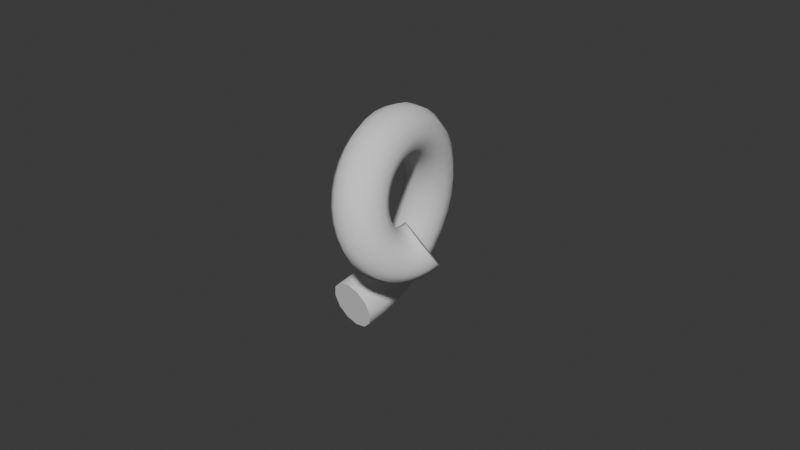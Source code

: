 # Source: 0919_Horn.blend  (saved by Blender 4.2.66; exported with 4.5.12 LTS)
import bpy
from mathutils import Matrix  # noqa: F401  (used for matrix-valued properties, if any)

bpy.ops.wm.read_factory_settings(use_empty=True)
scene = bpy.context.scene
scene.name = 'Scene'

# ---- collections
col_collection = bpy.data.collections.new('Collection'); scene.collection.children.link(col_collection)

# ---- world
world_world = bpy.data.worlds.new('World'); scene.world = world_world
world_world.use_nodes = True; world_world.node_tree.nodes.clear()
_N = world_world.node_tree.nodes; _L = world_world.node_tree.links
n0 = _N.new('ShaderNodeOutputWorld'); n0.name = 'World Output'; n0.location = (300, 300)
n1 = _N.new('ShaderNodeBackground'); n1.name = 'Background'; n1.location = (10, 300)
n1.inputs[0].default_value = (0.05088, 0.05088, 0.05088, 1.0)
_L.new(n1.outputs[0], n0.inputs[0])
n0.is_active_output = True
world_world.color = (0.05088, 0.05088, 0.05088)
world_world.sun_shadow_jitter_overblur = 0.0

# ---- curves / text
cu_spiral_001 = bpy.data.curves.new('Spiral.001', 'CURVE')
cu_spiral_001.dimensions = '3D'
_sp = cu_spiral_001.splines.new('POLY'); _sp.points.add(37)
_sp.points.foreach_set('co', [1.0, 0.0, 0.0, 0.0, 0.9629, 0.1698, 0.01971, 0.0, 0.8979, 0.3268, 0.03943, 0.0, 0.8083, 0.4667, 0.05914, 0.0, 0.698, 0.5857, 0.07886, 0.0, 0.5714, 0.6809, 0.09857, 0.0, 0.4333, 0.7506, 0.1183, 0.0, 0.2888, 0.7935, 0.138, 0.0, 0.1428, 0.8097, 0.1577, 0.0, 4.899e-17, 0.8, 0.1774, 0.0, -0.1351, 0.766, 0.1971, 0.0, -0.2584, 0.71, 0.2169, 0.0, -0.3667, 0.6351, 0.2366, 0.0, -0.4571, 0.5447, 0.2563, 0.0, -0.5277, 0.4428, 0.276, 0.0, -0.5774, 0.3333, 0.2957, 0.0, -0.6056, 0.2204, 0.3154, 0.0, -0.6128, 0.108, 0.3351, 0.0, -0.6, 8.728e-16, 0.3549, 0.0, -0.569, -0.1003, 0.3746, 0.0, -0.5221, -0.19, 0.3943, 0.0, -0.4619, -0.2667, 0.414, 0.0, -0.3915, -0.3285, 0.4337, 0.0, -0.3143, -0.3745, 0.4534, 0.0, -0.2333, -0.4041, 0.4731, 0.0, -0.152, -0.4176, 0.4929, 0.0, -0.07332, -0.4158, 0.5126, 0.0, -1.139e-15, -0.4, 0.5323, 0.0, 0.0656, -0.372, 0.552, 0.0, 0.1216, -0.3341, 0.5717, 0.0, 0.1667, -0.2887, 0.5914, 0.0, 0.2, -0.2383, 0.6111, 0.0, 0.2213, -0.1857, 0.6309, 0.0, 0.2309, -0.1333, 0.6506, 0.0, 0.2297, -0.0836, 0.6703, 0.0, 0.2188, -0.03859, 0.69, 0.0, 0.2, -9.372e-16, 0.7097, 0.0, 0.1751, 0.03087, 0.7294, 0.0])
_sp.use_endpoint_u = True
cu_spiral_001.use_path = True
cu_spiral_001.bevel_depth = 0.22
cu_spiral_001.fill_mode = 'FULL'
cu_spiral_001.use_fill_caps = True

# ---- objects
ob_spiral_001 = bpy.data.objects.new('Spiral.001', cu_spiral_001)

# ---- transforms, parenting, visibility, modifiers, constraints
ob_spiral_001.location = (0.0, 0.0, 0.0)
ob_spiral_001.rotation_euler = (-0.0, 1.571, 0.0)

# ---- collection membership
col_collection.objects.link(ob_spiral_001)

# ---- scene / render settings (as saved in the file)
scene.frame_start = 1; scene.frame_end = 250; scene.frame_set(1)
scene.render.engine = 'BLENDER_EEVEE_NEXT'
bpy.context.view_layer.update()

# ---- added for rendering (the .blend has no active camera and no usable light): camera, sun
cam_auto = bpy.data.cameras.new('AutoCamera')
cam_auto.lens = 50.0
cam_auto.sensor_width = 36.0
cam_auto.clip_end = 1000.0
ob_auto_camera = bpy.data.objects.new('AutoCamera', cam_auto)
scene.collection.objects.link(ob_auto_camera)
ob_auto_camera.location = (5.50931, -5.97747, 3.92206)
ob_auto_camera.rotation_euler = (1.09748, -7.21219e-08, 0.694738)
scene.camera = ob_auto_camera
light_auto_sun = bpy.data.lights.new('AutoSun', 'SUN')
light_auto_sun.energy = 3.0
light_auto_sun.angle = 0.0523599
ob_auto_sun = bpy.data.objects.new('AutoSun', light_auto_sun)
scene.collection.objects.link(ob_auto_sun)
ob_auto_sun.rotation_euler = (0.872665, 0.174533, 0.523599)
bpy.context.view_layer.update()
